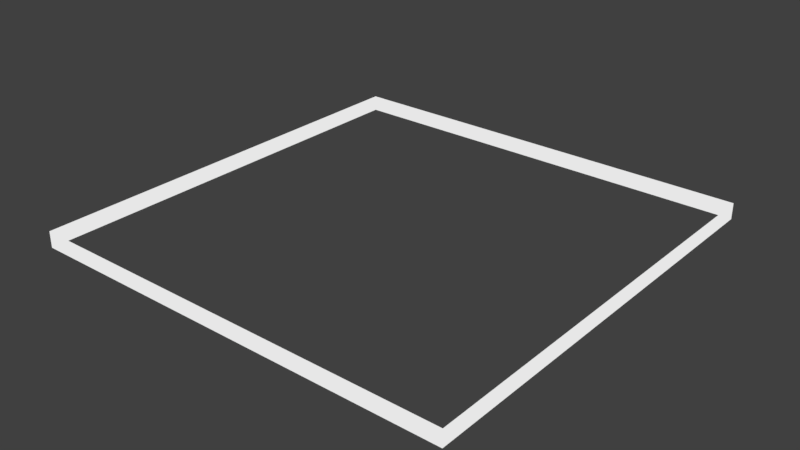 # Source: LightRim.blend  (saved by Blender 2.79.0; exported with 4.5.12 LTS)
import bpy
from mathutils import Matrix  # noqa: F401  (used for matrix-valued properties, if any)

bpy.ops.wm.read_factory_settings(use_empty=True)
scene = bpy.context.scene
scene.name = 'Scene'

# ---- collections
col_collection_1 = bpy.data.collections.new('Collection 1'); scene.collection.children.link(col_collection_1)

# ---- materials (node trees are filled in below, after node groups)
mat_lightrim = bpy.data.materials.new('LightRim')
mat_lightrim.alpha_threshold = 0.0
mat_lightrim.roughness = 0.5

# ---- material node trees
mat_lightrim.use_nodes = True; mat_lightrim.node_tree.nodes.clear()
_N = mat_lightrim.node_tree.nodes; _L = mat_lightrim.node_tree.links
n0 = _N.new('ShaderNodeOutputMaterial'); n0.name = 'Material Output'; n0.location = (300, 300)
n1 = _N.new('ShaderNodeEmission'); n1.name = 'Emission'; n1.location = (10, 300)
n1.inputs[0].default_value = (0.8, 0.8, 0.8, 1.0)
_L.new(n1.outputs[0], n0.inputs[0])
n0.is_active_output = True

# ---- world
world_world = bpy.data.worlds.new('World'); scene.world = world_world
world_world.color = (0.05088, 0.05088, 0.05088)
world_world.use_sun_shadow = False
world_world.sun_shadow_jitter_overblur = 0.0
world_world.cycles.sampling_method = 'MANUAL'

# ---- meshes
me_lightrim = bpy.data.meshes.new('LightRim')
me_lightrim.from_pydata([(-40.0, -40.0, -4.0), (-40.0, -40.0, 4.0), (-40.0, 40.0, -4.0), (-40.0, 40.0, 4.0), (40.0, -40.0, -4.0), (40.0, -40.0, 4.0), (40.0, 40.0, -4.0), (40.0, 40.0, 4.0)], [], [(0, 2, 3, 1), (2, 6, 7, 3), (6, 4, 5, 7), (4, 0, 1, 5)])
me_lightrim.materials.append(mat_lightrim)
me_lightrim.use_remesh_preserve_volume = False
me_lightrim.use_remesh_preserve_attributes = False
me_lightrim.use_mirror_vertex_groups = False
me_lightrim.update()

# ---- objects
ob_lightrim = bpy.data.objects.new('LightRim', me_lightrim)

# ---- transforms, parenting, visibility, modifiers, constraints
ob_lightrim.location = (0.0, 0.0, 0.0)
ob_lightrim.rotation_euler = (0.0, 6.283, 0.0)
ob_lightrim.scale = (1.0, 1.0, 0.375)
ob_lightrim.lineart.crease_threshold = 0.0

# ---- collection membership
col_collection_1.objects.link(ob_lightrim)

# ---- scene / render settings (as saved in the file)
scene.frame_start = 1; scene.frame_end = 250; scene.frame_set(1)
scene.render.engine = 'CYCLES'
scene.render.resolution_percentage = 50
scene.render.dither_intensity = 0.0
scene.cycles.use_denoising = False
scene.cycles.samples = 128
scene.cycles.sampling_pattern = 'TABULATED_SOBOL'
scene.cycles.use_adaptive_sampling = False
scene.cycles.use_light_tree = False
scene.cycles.blur_glossy = 0.0
scene.cycles.sample_clamp_indirect = 0.0
scene.view_settings.view_transform = 'Standard'
bpy.context.view_layer.update()

# ---- added for rendering (the .blend has no active camera and no usable light): camera, sun
cam_auto = bpy.data.cameras.new('AutoCamera')
cam_auto.lens = 50.0
cam_auto.sensor_width = 36.0
cam_auto.clip_end = 1837.73
ob_auto_camera = bpy.data.objects.new('AutoCamera', cam_auto)
scene.collection.objects.link(ob_auto_camera)
ob_auto_camera.location = (104.714, -125.657, 83.7713)
ob_auto_camera.rotation_euler = (1.09748, -7.21219e-08, 0.694738)
scene.camera = ob_auto_camera
light_auto_sun = bpy.data.lights.new('AutoSun', 'SUN')
light_auto_sun.energy = 3.0
light_auto_sun.angle = 0.0523599
ob_auto_sun = bpy.data.objects.new('AutoSun', light_auto_sun)
scene.collection.objects.link(ob_auto_sun)
ob_auto_sun.rotation_euler = (0.872665, 0.174533, 0.523599)
bpy.context.view_layer.update()
